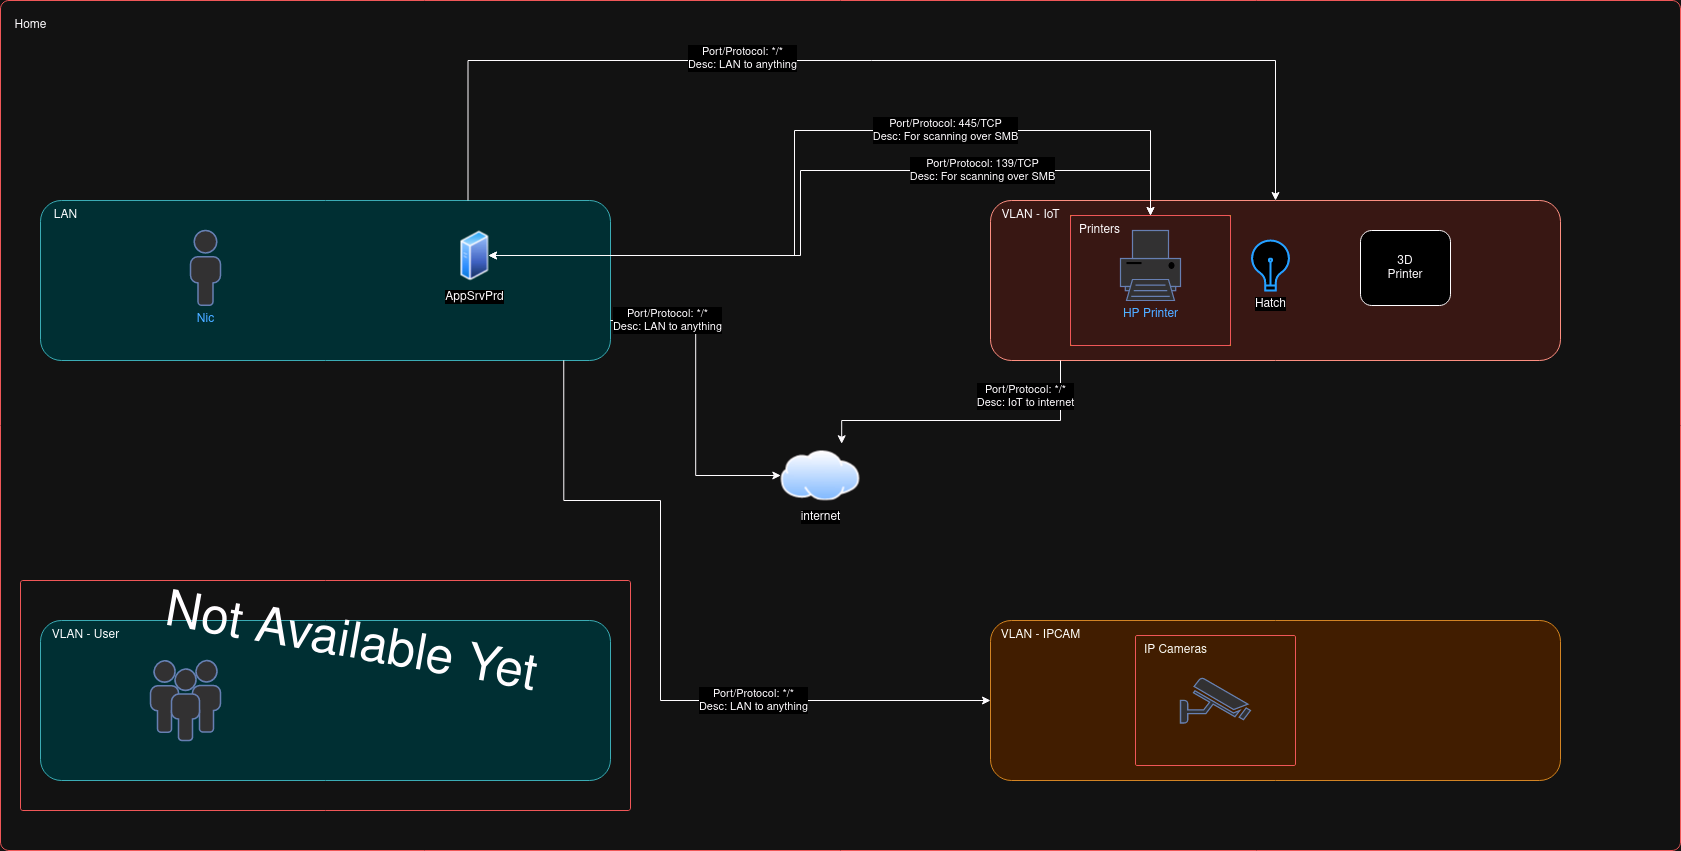

The diagram above was exported from draw.io. Its source (the exported page's mxGraphModel, read from the mxfile embedded in the PNG):
<mxGraphModel dx="1486" dy="1042" grid="1" gridSize="10" guides="1" tooltips="1" connect="1" arrows="1" fold="1" page="1" pageScale="1" pageWidth="1100" pageHeight="850" background="none" math="0" shadow="0">
  <root>
    <mxCell id="0" />
    <mxCell id="1" parent="0" />
    <mxCell id="4pkH0n5TeCM1CugvsYnv-12" value="" style="group;fillColor=none;" parent="1" vertex="1" connectable="0">
      <mxGeometry width="1680" height="850" as="geometry" />
    </mxCell>
    <mxCell id="4pkH0n5TeCM1CugvsYnv-13" value="" style="rounded=1;whiteSpace=wrap;html=1;fillColor=none;arcSize=1;strokeColor=#FF6666;" parent="4pkH0n5TeCM1CugvsYnv-12" vertex="1">
      <mxGeometry width="1680" height="850" as="geometry" />
    </mxCell>
    <mxCell id="4pkH0n5TeCM1CugvsYnv-14" value="Home" style="text;html=1;align=center;verticalAlign=middle;resizable=0;points=[];autosize=1;strokeColor=none;fillColor=none;" parent="4pkH0n5TeCM1CugvsYnv-12" vertex="1">
      <mxGeometry x="0.0031392089691690667" y="10" width="60" height="30" as="geometry" />
    </mxCell>
    <mxCell id="4pkH0n5TeCM1CugvsYnv-3" value="" style="group" parent="1" vertex="1" connectable="0">
      <mxGeometry x="40" y="620" width="570" height="160" as="geometry" />
    </mxCell>
    <mxCell id="4pkH0n5TeCM1CugvsYnv-4" value="" style="rounded=1;whiteSpace=wrap;html=1;fillColor=#b0e3e6;strokeColor=#0e8088;arcSize=13;" parent="4pkH0n5TeCM1CugvsYnv-3" vertex="1">
      <mxGeometry width="570" height="160.00000000000003" as="geometry" />
    </mxCell>
    <mxCell id="4pkH0n5TeCM1CugvsYnv-5" value="VLAN - User" style="text;html=1;align=center;verticalAlign=middle;resizable=0;points=[];autosize=1;strokeColor=none;fillColor=none;" parent="4pkH0n5TeCM1CugvsYnv-3" vertex="1">
      <mxGeometry width="90" height="30" as="geometry" />
    </mxCell>
    <mxCell id="4pkH0n5TeCM1CugvsYnv-1" value="" style="fontColor=#0066CC;verticalAlign=top;verticalLabelPosition=bottom;labelPosition=center;align=center;html=1;outlineConnect=0;fillColor=#CCCCCC;strokeColor=#6881B3;gradientColor=none;gradientDirection=north;strokeWidth=2;shape=mxgraph.networks.users;" parent="4pkH0n5TeCM1CugvsYnv-3" vertex="1">
      <mxGeometry x="110" y="40" width="70" height="80" as="geometry" />
    </mxCell>
    <mxCell id="4pkH0n5TeCM1CugvsYnv-6" value="z" style="group" parent="1" vertex="1" connectable="0">
      <mxGeometry x="990" y="200" width="570" height="160" as="geometry" />
    </mxCell>
    <mxCell id="4pkH0n5TeCM1CugvsYnv-7" value="" style="rounded=1;whiteSpace=wrap;html=1;fillColor=#fad9d5;strokeColor=#ae4132;arcSize=13;" parent="4pkH0n5TeCM1CugvsYnv-6" vertex="1">
      <mxGeometry width="570" height="160.00000000000003" as="geometry" />
    </mxCell>
    <mxCell id="4pkH0n5TeCM1CugvsYnv-8" value="VLAN - IoT" style="text;html=1;align=center;verticalAlign=middle;resizable=0;points=[];autosize=1;strokeColor=none;fillColor=none;" parent="4pkH0n5TeCM1CugvsYnv-6" vertex="1">
      <mxGeometry width="80" height="30" as="geometry" />
    </mxCell>
    <mxCell id="4pkH0n5TeCM1CugvsYnv-16" value="HP Printer" style="fontColor=#0066CC;verticalAlign=top;verticalLabelPosition=bottom;labelPosition=center;align=center;html=1;outlineConnect=0;fillColor=#CCCCCC;strokeColor=#6881B3;gradientColor=none;gradientDirection=north;strokeWidth=2;shape=mxgraph.networks.printer;" parent="4pkH0n5TeCM1CugvsYnv-6" vertex="1">
      <mxGeometry x="130" y="30" width="60" height="70" as="geometry" />
    </mxCell>
    <mxCell id="4pkH0n5TeCM1CugvsYnv-17" value="Hatch" style="html=1;verticalLabelPosition=bottom;align=center;labelBackgroundColor=#ffffff;verticalAlign=top;strokeWidth=2;strokeColor=#0080F0;shadow=0;dashed=0;shape=mxgraph.ios7.icons.lightbulb;" parent="4pkH0n5TeCM1CugvsYnv-6" vertex="1">
      <mxGeometry x="260" y="40.079999999999984" width="40" height="49.85" as="geometry" />
    </mxCell>
    <mxCell id="4pkH0n5TeCM1CugvsYnv-18" value="&lt;div&gt;3D&lt;/div&gt;&lt;div&gt;Printer&lt;br&gt;&lt;/div&gt;" style="rounded=1;whiteSpace=wrap;html=1;" parent="4pkH0n5TeCM1CugvsYnv-6" vertex="1">
      <mxGeometry x="370" y="30" width="90" height="75" as="geometry" />
    </mxCell>
    <mxCell id="4pkH0n5TeCM1CugvsYnv-25" value="" style="group;fillColor=none;strokeColor=#b46504;" parent="4pkH0n5TeCM1CugvsYnv-6" vertex="1" connectable="0">
      <mxGeometry x="80" y="15" width="160" height="130" as="geometry" />
    </mxCell>
    <mxCell id="4pkH0n5TeCM1CugvsYnv-26" value="" style="rounded=1;whiteSpace=wrap;html=1;fillColor=none;arcSize=1;strokeColor=#FF6666;" parent="4pkH0n5TeCM1CugvsYnv-25" vertex="1">
      <mxGeometry width="160" height="130" as="geometry" />
    </mxCell>
    <mxCell id="4pkH0n5TeCM1CugvsYnv-27" value="Printers" style="text;html=1;align=center;verticalAlign=middle;resizable=0;points=[];autosize=1;strokeColor=none;fillColor=none;" parent="4pkH0n5TeCM1CugvsYnv-25" vertex="1">
      <mxGeometry x="-1.4035087719298245" width="60" height="30" as="geometry" />
    </mxCell>
    <mxCell id="4pkH0n5TeCM1CugvsYnv-9" value="" style="group" parent="1" vertex="1" connectable="0">
      <mxGeometry x="990" y="620" width="570" height="160" as="geometry" />
    </mxCell>
    <mxCell id="4pkH0n5TeCM1CugvsYnv-10" value="" style="rounded=1;whiteSpace=wrap;html=1;fillColor=#fad7ac;strokeColor=#b46504;arcSize=13;" parent="4pkH0n5TeCM1CugvsYnv-9" vertex="1">
      <mxGeometry width="570" height="160.00000000000003" as="geometry" />
    </mxCell>
    <mxCell id="4pkH0n5TeCM1CugvsYnv-11" value="VLAN - IPCAM" style="text;html=1;align=center;verticalAlign=middle;resizable=0;points=[];autosize=1;strokeColor=none;fillColor=none;" parent="4pkH0n5TeCM1CugvsYnv-9" vertex="1">
      <mxGeometry width="100" height="30" as="geometry" />
    </mxCell>
    <mxCell id="4pkH0n5TeCM1CugvsYnv-15" value="" style="fontColor=#0066CC;verticalAlign=top;verticalLabelPosition=bottom;labelPosition=center;align=center;html=1;outlineConnect=0;fillColor=#CCCCCC;strokeColor=#6881B3;gradientColor=none;gradientDirection=north;strokeWidth=2;shape=mxgraph.networks.security_camera;" parent="4pkH0n5TeCM1CugvsYnv-9" vertex="1">
      <mxGeometry x="190" y="57.5" width="70" height="45" as="geometry" />
    </mxCell>
    <mxCell id="4pkH0n5TeCM1CugvsYnv-51" value="" style="rounded=1;whiteSpace=wrap;html=1;fillColor=none;arcSize=1;strokeColor=#FF6666;" parent="4pkH0n5TeCM1CugvsYnv-9" vertex="1">
      <mxGeometry x="145" y="15" width="160" height="130" as="geometry" />
    </mxCell>
    <mxCell id="4pkH0n5TeCM1CugvsYnv-52" value="IP Cameras" style="text;html=1;align=center;verticalAlign=middle;resizable=0;points=[];autosize=1;strokeColor=none;fillColor=none;" parent="4pkH0n5TeCM1CugvsYnv-9" vertex="1">
      <mxGeometry x="139.99649122807023" y="15" width="90" height="30" as="geometry" />
    </mxCell>
    <mxCell id="Taq88KEqufd_rW_u-Mmz-4" value="" style="group" parent="1" vertex="1" connectable="0">
      <mxGeometry x="40" y="200" width="570" height="160" as="geometry" />
    </mxCell>
    <mxCell id="Taq88KEqufd_rW_u-Mmz-2" value="" style="rounded=1;whiteSpace=wrap;html=1;fillColor=#b0e3e6;strokeColor=#0e8088;arcSize=13;" parent="Taq88KEqufd_rW_u-Mmz-4" vertex="1">
      <mxGeometry width="570" height="160.00000000000003" as="geometry" />
    </mxCell>
    <mxCell id="Taq88KEqufd_rW_u-Mmz-3" value="LAN" style="text;html=1;align=center;verticalAlign=middle;resizable=0;points=[];autosize=1;strokeColor=none;fillColor=none;" parent="Taq88KEqufd_rW_u-Mmz-4" vertex="1">
      <mxGeometry width="50" height="30" as="geometry" />
    </mxCell>
    <mxCell id="4pkH0n5TeCM1CugvsYnv-43" value="AppSrvPrd" style="image;aspect=fixed;perimeter=ellipsePerimeter;html=1;align=center;shadow=0;dashed=0;spacingTop=3;image=img/lib/active_directory/generic_server.svg;" parent="Taq88KEqufd_rW_u-Mmz-4" vertex="1">
      <mxGeometry x="420" y="30" width="28.000000000000004" height="50" as="geometry" />
    </mxCell>
    <mxCell id="4pkH0n5TeCM1CugvsYnv-2" value="Nic" style="fontColor=#0066CC;verticalAlign=top;verticalLabelPosition=bottom;labelPosition=center;align=center;html=1;outlineConnect=0;fillColor=#CCCCCC;strokeColor=#6881B3;gradientColor=none;gradientDirection=north;strokeWidth=2;shape=mxgraph.networks.user_male;" parent="Taq88KEqufd_rW_u-Mmz-4" vertex="1">
      <mxGeometry x="150" y="30" width="30" height="74.84" as="geometry" />
    </mxCell>
    <mxCell id="4pkH0n5TeCM1CugvsYnv-19" value="" style="group;fillColor=none;" parent="1" vertex="1" connectable="0">
      <mxGeometry x="20" y="580" width="610" height="230" as="geometry" />
    </mxCell>
    <mxCell id="4pkH0n5TeCM1CugvsYnv-20" value="" style="rounded=1;whiteSpace=wrap;html=1;fillColor=none;arcSize=1;strokeColor=#FF6666;" parent="4pkH0n5TeCM1CugvsYnv-19" vertex="1">
      <mxGeometry width="610" height="230" as="geometry" />
    </mxCell>
    <mxCell id="4pkH0n5TeCM1CugvsYnv-21" value="Not Available Yet" style="text;html=1;align=center;verticalAlign=middle;resizable=0;points=[];autosize=1;strokeColor=none;fillColor=none;rotation=10;fontSize=50;" parent="4pkH0n5TeCM1CugvsYnv-19" vertex="1">
      <mxGeometry x="129.99912280701753" y="30" width="400" height="70" as="geometry" />
    </mxCell>
    <mxCell id="4pkH0n5TeCM1CugvsYnv-29" value="internet" style="image;aspect=fixed;perimeter=ellipsePerimeter;html=1;align=center;shadow=0;dashed=0;spacingTop=3;image=img/lib/active_directory/internet_cloud.svg;" parent="1" vertex="1">
      <mxGeometry x="780.31" y="450" width="79.37" height="50" as="geometry" />
    </mxCell>
    <mxCell id="4pkH0n5TeCM1CugvsYnv-34" style="edgeStyle=orthogonalEdgeStyle;rounded=0;orthogonalLoop=1;jettySize=auto;html=1;entryX=0.767;entryY=-0.135;entryDx=0;entryDy=0;entryPerimeter=0;" parent="1" source="4pkH0n5TeCM1CugvsYnv-7" target="4pkH0n5TeCM1CugvsYnv-29" edge="1">
      <mxGeometry relative="1" as="geometry">
        <Array as="points">
          <mxPoint x="1060" y="420" />
          <mxPoint x="841" y="420" />
        </Array>
      </mxGeometry>
    </mxCell>
    <mxCell id="4pkH0n5TeCM1CugvsYnv-35" value="&lt;div&gt;Port/Protocol: */*&lt;/div&gt;&lt;div&gt;Desc: IoT to internet&lt;br&gt;&lt;/div&gt;" style="edgeLabel;html=1;align=center;verticalAlign=middle;resizable=0;points=[];" parent="4pkH0n5TeCM1CugvsYnv-34" vertex="1" connectable="0">
      <mxGeometry x="-0.2497" relative="1" as="geometry">
        <mxPoint x="17" y="-25" as="offset" />
      </mxGeometry>
    </mxCell>
    <mxCell id="4pkH0n5TeCM1CugvsYnv-41" style="edgeStyle=orthogonalEdgeStyle;rounded=0;orthogonalLoop=1;jettySize=auto;html=1;exitX=0.5;exitY=0;exitDx=0;exitDy=0;entryX=1;entryY=0.5;entryDx=0;entryDy=0;endArrow=classic;endFill=1;startArrow=classic;startFill=1;" parent="1" source="4pkH0n5TeCM1CugvsYnv-26" target="4pkH0n5TeCM1CugvsYnv-43" edge="1">
      <mxGeometry relative="1" as="geometry">
        <Array as="points">
          <mxPoint x="1150" y="130" />
          <mxPoint x="794" y="130" />
          <mxPoint x="794" y="255" />
        </Array>
      </mxGeometry>
    </mxCell>
    <mxCell id="4pkH0n5TeCM1CugvsYnv-42" value="&lt;div&gt;Port/Protocol: 445/TCP&lt;/div&gt;&lt;div&gt;Desc: For scanning over SMB&lt;br&gt;&lt;/div&gt;" style="edgeLabel;html=1;align=center;verticalAlign=middle;resizable=0;points=[];" parent="4pkH0n5TeCM1CugvsYnv-41" vertex="1" connectable="0">
      <mxGeometry x="-0.3328" y="-1" relative="1" as="geometry">
        <mxPoint as="offset" />
      </mxGeometry>
    </mxCell>
    <mxCell id="4pkH0n5TeCM1CugvsYnv-44" style="edgeStyle=orthogonalEdgeStyle;rounded=0;orthogonalLoop=1;jettySize=auto;html=1;entryX=1;entryY=0.5;entryDx=0;entryDy=0;endArrow=classic;endFill=1;startArrow=classic;startFill=1;exitX=0.5;exitY=0;exitDx=0;exitDy=0;" parent="1" source="4pkH0n5TeCM1CugvsYnv-26" target="4pkH0n5TeCM1CugvsYnv-43" edge="1">
      <mxGeometry relative="1" as="geometry">
        <mxPoint x="1090" y="115" as="sourcePoint" />
        <Array as="points">
          <mxPoint x="1150" y="170" />
          <mxPoint x="800" y="170" />
          <mxPoint x="800" y="255" />
        </Array>
      </mxGeometry>
    </mxCell>
    <mxCell id="4pkH0n5TeCM1CugvsYnv-45" value="&lt;div&gt;Port/Protocol: 139/TCP&lt;/div&gt;&lt;div&gt;Desc: For scanning over SMB&lt;br&gt;&lt;/div&gt;" style="edgeLabel;html=1;align=center;verticalAlign=middle;resizable=0;points=[];" parent="4pkH0n5TeCM1CugvsYnv-44" vertex="1" connectable="0">
      <mxGeometry x="-0.4593" y="-1" relative="1" as="geometry">
        <mxPoint as="offset" />
      </mxGeometry>
    </mxCell>
    <mxCell id="VGItp7bEPMrswfuvoWM3-1" style="edgeStyle=orthogonalEdgeStyle;rounded=0;orthogonalLoop=1;jettySize=auto;html=1;exitX=1;exitY=0.75;exitDx=0;exitDy=0;entryX=0;entryY=0.5;entryDx=0;entryDy=0;" parent="1" source="Taq88KEqufd_rW_u-Mmz-2" target="4pkH0n5TeCM1CugvsYnv-29" edge="1">
      <mxGeometry relative="1" as="geometry" />
    </mxCell>
    <mxCell id="VGItp7bEPMrswfuvoWM3-2" value="&lt;div&gt;Port/Protocol: */*&lt;/div&gt;&lt;div&gt;Desc: LAN to anything&lt;br&gt;&lt;/div&gt;" style="edgeLabel;html=1;align=center;verticalAlign=middle;resizable=0;points=[];" parent="VGItp7bEPMrswfuvoWM3-1" vertex="1" connectable="0">
      <mxGeometry x="-0.6587" y="1" relative="1" as="geometry">
        <mxPoint as="offset" />
      </mxGeometry>
    </mxCell>
    <mxCell id="VGItp7bEPMrswfuvoWM3-3" style="edgeStyle=orthogonalEdgeStyle;rounded=0;orthogonalLoop=1;jettySize=auto;html=1;exitX=0.75;exitY=0;exitDx=0;exitDy=0;entryX=0.5;entryY=0;entryDx=0;entryDy=0;" parent="1" source="Taq88KEqufd_rW_u-Mmz-2" target="4pkH0n5TeCM1CugvsYnv-7" edge="1">
      <mxGeometry relative="1" as="geometry">
        <Array as="points">
          <mxPoint x="468" y="60" />
          <mxPoint x="1275" y="60" />
        </Array>
      </mxGeometry>
    </mxCell>
    <mxCell id="VGItp7bEPMrswfuvoWM3-4" value="&lt;div&gt;Port/Protocol: */*&lt;/div&gt;&lt;div&gt;Desc: LAN to anything&lt;br&gt;&lt;/div&gt;" style="edgeLabel;html=1;align=center;verticalAlign=middle;resizable=0;points=[];" parent="VGItp7bEPMrswfuvoWM3-3" vertex="1" connectable="0">
      <mxGeometry x="-0.2392" y="3" relative="1" as="geometry">
        <mxPoint as="offset" />
      </mxGeometry>
    </mxCell>
    <mxCell id="VGItp7bEPMrswfuvoWM3-7" style="edgeStyle=orthogonalEdgeStyle;rounded=0;orthogonalLoop=1;jettySize=auto;html=1;exitX=0.918;exitY=0.999;exitDx=0;exitDy=0;entryX=0;entryY=0.5;entryDx=0;entryDy=0;exitPerimeter=0;" parent="1" source="Taq88KEqufd_rW_u-Mmz-2" target="4pkH0n5TeCM1CugvsYnv-10" edge="1">
      <mxGeometry relative="1" as="geometry">
        <Array as="points">
          <mxPoint x="563" y="500" />
          <mxPoint x="660" y="500" />
          <mxPoint x="660" y="700" />
        </Array>
      </mxGeometry>
    </mxCell>
    <mxCell id="VGItp7bEPMrswfuvoWM3-8" value="&lt;div&gt;Port/Protocol: */*&lt;/div&gt;&lt;div&gt;Desc: LAN to anything&lt;br&gt;&lt;/div&gt;" style="edgeLabel;html=1;align=center;verticalAlign=middle;resizable=0;points=[];" parent="VGItp7bEPMrswfuvoWM3-7" vertex="1" connectable="0">
      <mxGeometry x="0.3805" y="1" relative="1" as="geometry">
        <mxPoint as="offset" />
      </mxGeometry>
    </mxCell>
  </root>
</mxGraphModel>